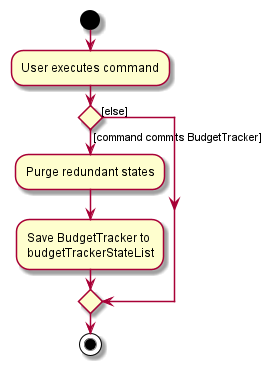

The diagram above was rendered by PlantUML. Its source (embedded in the PNG):
@startuml
start
:User executes command;

'Since the beta syntax does not support placing the condition outside the
'diamond we place it as the true branch instead.

if () then ([command commits BudgetTracker])
    :Purge redundant states;
    :Save BudgetTracker to
    budgetTrackerStateList;
else ([else])
endif
stop
@enduml